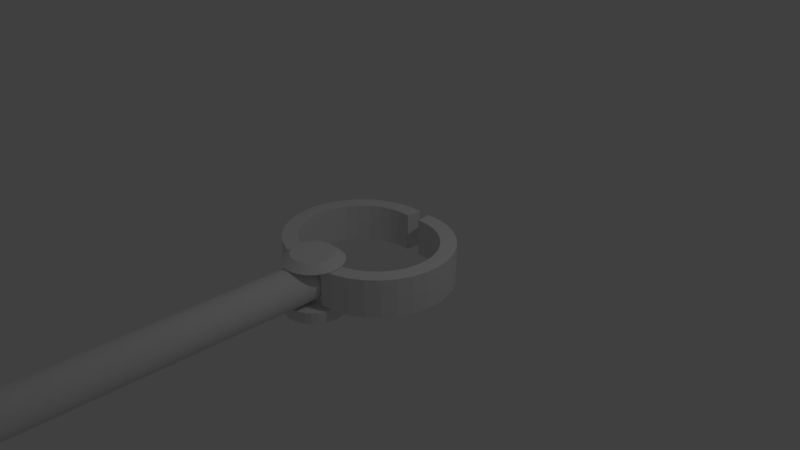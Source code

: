# Source: claw-hand-closed.blend  (saved by Blender 2.78.0; exported with 4.5.12 LTS)
import bpy
from mathutils import Matrix  # noqa: F401  (used for matrix-valued properties, if any)

bpy.ops.wm.read_factory_settings(use_empty=True)
scene = bpy.context.scene
scene.name = 'Scene'

# ---- collections
col_collection_1 = bpy.data.collections.new('Collection 1'); scene.collection.children.link(col_collection_1)

# ---- world
world_world = bpy.data.worlds.new('World'); scene.world = world_world
world_world.color = (0.05088, 0.05088, 0.05088)
world_world.use_sun_shadow = False
world_world.sun_shadow_jitter_overblur = 0.0
world_world.cycles.sampling_method = 'MANUAL'

# ---- cameras
cam_camera = bpy.data.cameras.new('Camera')
cam_camera.clip_end = 100.0
cam_camera.lens = 35.0
cam_camera.sensor_width = 32.0
cam_camera.sensor_height = 18.0
cam_camera.ortho_scale = 7.314
cam_camera.dof.focus_distance = 0.0
cam_camera.dof.aperture_fstop = 128.0

# ---- lights
light_lamp = bpy.data.lights.new('Lamp', 'POINT')
light_lamp.transmission_factor = 0.0
light_lamp.cutoff_distance = 30.0
light_lamp.energy = 100.0
light_lamp.shadow_buffer_clip_start = 1.001
light_lamp.shadow_soft_size = 0.1
light_lamp.shadow_maximum_resolution = 0.006
light_lamp.use_absolute_resolution = True

# ---- meshes
me_cylinder_005 = bpy.data.meshes.new('Cylinder.005')
me_cylinder_005.from_pydata([(0.0, 1.0, -1.0), (0.0, 1.0, 1.0), (0.1951, 0.9808, -1.0), (0.1951, 0.9808, 1.0), (0.3827, 0.9239, -1.0), (0.3827, 0.9239, 1.0), (0.5556, 0.8315, -1.0), (0.5556, 0.8315, 1.0), (0.7071, 0.7071, -1.0), (0.7071, 0.7071, 1.0), (0.8315, 0.5556, -1.0), (0.8315, 0.5556, 1.0), (0.9239, 0.3827, -1.0), (0.9239, 0.3827, 1.0), (0.9808, 0.1951, -1.0), (0.9808, 0.1951, 1.0), (1.0, 7.55e-08, -1.0), (1.0, 7.55e-08, 1.0), (0.9808, -0.1951, -1.0), (0.9808, -0.1951, 1.0), (0.9239, -0.3827, -1.0), (0.9239, -0.3827, 1.0), (0.8315, -0.5556, -1.0), (0.8315, -0.5556, 1.0), (0.7071, -0.7071, -1.0), (0.7071, -0.7071, 1.0), (0.5556, -0.8315, -1.0), (0.5556, -0.8315, 1.0), (0.3827, -0.9239, -1.0), (0.3827, -0.9239, 1.0), (0.1951, -0.9808, -1.0), (0.1951, -0.9808, 1.0), (-3.258e-07, -1.0, -1.0), (-3.258e-07, -1.0, 1.0), (-0.1951, -0.9808, -1.0), (-0.1951, -0.9808, 1.0), (-0.3827, -0.9239, -1.0), (-0.3827, -0.9239, 1.0), (-0.5556, -0.8315, -1.0), (-0.5556, -0.8315, 1.0), (-0.7071, -0.7071, -1.0), (-0.7071, -0.7071, 1.0), (-0.8315, -0.5556, -1.0), (-0.8315, -0.5556, 1.0), (-0.9239, -0.3827, -1.0), (-0.9239, -0.3827, 1.0), (-0.9808, -0.1951, -1.0), (-0.9808, -0.1951, 1.0), (-1.0, 9.656e-07, -1.0), (-1.0, 9.656e-07, 1.0), (-0.9808, 0.1951, -1.0), (-0.9808, 0.1951, 1.0), (-0.9239, 0.3827, -1.0), (-0.9239, 0.3827, 1.0), (-0.8315, 0.5556, -1.0), (-0.8315, 0.5556, 1.0), (-0.7071, 0.7071, -1.0), (-0.7071, 0.7071, 1.0), (-0.5556, 0.8315, -1.0), (-0.5556, 0.8315, 1.0), (-0.3827, 0.9239, -1.0), (-0.3827, 0.9239, 1.0), (-0.1951, 0.9808, -1.0), (-0.1951, 0.9808, 1.0)], [], [(0, 1, 3, 2), (2, 3, 5, 4), (4, 5, 7, 6), (6, 7, 9, 8), (8, 9, 11, 10), (10, 11, 13, 12), (12, 13, 15, 14), (14, 15, 17, 16), (16, 17, 19, 18), (18, 19, 21, 20), (20, 21, 23, 22), (22, 23, 25, 24), (24, 25, 27, 26), (26, 27, 29, 28), (28, 29, 31, 30), (30, 31, 33, 32), (32, 33, 35, 34), (34, 35, 37, 36), (36, 37, 39, 38), (38, 39, 41, 40), (40, 41, 43, 42), (42, 43, 45, 44), (44, 45, 47, 46), (46, 47, 49, 48), (48, 49, 51, 50), (50, 51, 53, 52), (52, 53, 55, 54), (54, 55, 57, 56), (56, 57, 59, 58), (58, 59, 61, 60), (3, 1, 63, 61, 59, 57, 55, 53, 51, 49, 47, 45, 43, 41, 39, 37, 35, 33, 31, 29, 27, 25, 23, 21, 19, 17, 15, 13, 11, 9, 7, 5), (60, 61, 63, 62), (62, 63, 1, 0), (0, 2, 4, 6, 8, 10, 12, 14, 16, 18, 20, 22, 24, 26, 28, 30, 32, 34, 36, 38, 40, 42, 44, 46, 48, 50, 52, 54, 56, 58, 60, 62)])
me_cylinder_005.use_remesh_preserve_volume = False
me_cylinder_005.use_remesh_preserve_attributes = False
me_cylinder_005.use_mirror_vertex_groups = False
me_cylinder_005.update()
me_cylinder_004 = bpy.data.meshes.new('Cylinder.004')
me_cylinder_004.from_pydata([(0.0, 1.0, -1.0), (0.0, 1.0, 1.0), (0.1951, 0.9808, -1.0), (0.1951, 0.9808, 1.0), (0.3827, 0.9239, -1.0), (0.3827, 0.9239, 1.0), (0.5556, 0.8315, -1.0), (0.5556, 0.8315, 1.0), (0.7071, 0.7071, -1.0), (0.7071, 0.7071, 1.0), (0.8315, 0.5556, -1.0), (0.8315, 0.5556, 1.0), (0.9239, 0.3827, -1.0), (0.9239, 0.3827, 1.0), (0.9808, 0.1951, -1.0), (0.9808, 0.1951, 1.0), (1.0, 7.55e-08, -1.0), (1.0, 7.55e-08, 1.0), (0.9808, -0.1951, -1.0), (0.9808, -0.1951, 1.0), (0.9239, -0.3827, -1.0), (0.9239, -0.3827, 1.0), (0.8315, -0.5556, -1.0), (0.8315, -0.5556, 1.0), (0.7071, -0.7071, -1.0), (0.7071, -0.7071, 1.0), (0.5556, -0.8315, -1.0), (0.5556, -0.8315, 1.0), (0.3827, -0.9239, -1.0), (0.3827, -0.9239, 1.0), (0.1951, -0.9808, -1.0), (0.1951, -0.9808, 1.0), (-3.258e-07, -1.0, -1.0), (-3.258e-07, -1.0, 1.0), (-0.1951, -0.9808, -1.0), (-0.1951, -0.9808, 1.0), (-0.3827, -0.9239, -1.0), (-0.3827, -0.9239, 1.0), (-0.5556, -0.8315, -1.0), (-0.5556, -0.8315, 1.0), (-0.7071, -0.7071, -1.0), (-0.7071, -0.7071, 1.0), (-0.8315, -0.5556, -1.0), (-0.8315, -0.5556, 1.0), (-0.9239, -0.3827, -1.0), (-0.9239, -0.3827, 1.0), (-0.9808, -0.1951, -1.0), (-0.9808, -0.1951, 1.0), (-1.0, 9.656e-07, -1.0), (-1.0, 9.656e-07, 1.0), (-0.9808, 0.1951, -1.0), (-0.9808, 0.1951, 1.0), (-0.9239, 0.3827, -1.0), (-0.9239, 0.3827, 1.0), (-0.8315, 0.5556, -1.0), (-0.8315, 0.5556, 1.0), (-0.7071, 0.7071, -1.0), (-0.7071, 0.7071, 1.0), (-0.5556, 0.8315, -1.0), (-0.5556, 0.8315, 1.0), (-0.3827, 0.9239, -1.0), (-0.3827, 0.9239, 1.0), (-0.1951, 0.9808, -1.0), (-0.1951, 0.9808, 1.0)], [], [(0, 1, 3, 2), (2, 3, 5, 4), (4, 5, 7, 6), (6, 7, 9, 8), (8, 9, 11, 10), (10, 11, 13, 12), (12, 13, 15, 14), (14, 15, 17, 16), (16, 17, 19, 18), (18, 19, 21, 20), (20, 21, 23, 22), (22, 23, 25, 24), (24, 25, 27, 26), (26, 27, 29, 28), (28, 29, 31, 30), (30, 31, 33, 32), (32, 33, 35, 34), (34, 35, 37, 36), (36, 37, 39, 38), (38, 39, 41, 40), (40, 41, 43, 42), (42, 43, 45, 44), (44, 45, 47, 46), (46, 47, 49, 48), (48, 49, 51, 50), (50, 51, 53, 52), (52, 53, 55, 54), (54, 55, 57, 56), (56, 57, 59, 58), (58, 59, 61, 60), (3, 1, 63, 61, 59, 57, 55, 53, 51, 49, 47, 45, 43, 41, 39, 37, 35, 33, 31, 29, 27, 25, 23, 21, 19, 17, 15, 13, 11, 9, 7, 5), (60, 61, 63, 62), (62, 63, 1, 0), (0, 2, 4, 6, 8, 10, 12, 14, 16, 18, 20, 22, 24, 26, 28, 30, 32, 34, 36, 38, 40, 42, 44, 46, 48, 50, 52, 54, 56, 58, 60, 62)])
me_cylinder_004.use_remesh_preserve_volume = False
me_cylinder_004.use_remesh_preserve_attributes = False
me_cylinder_004.use_mirror_vertex_groups = False
me_cylinder_004.update()
me_cylinder_003 = bpy.data.meshes.new('Cylinder.003')
me_cylinder_003.from_pydata([(0.0, 1.0, -1.0), (3.485e-08, 0.7065, 0.2698), (0.1951, 0.9808, -1.0), (0.1378, 0.693, 0.2698), (0.3827, 0.9239, -1.0), (0.2704, 0.6528, 0.2698), (0.5556, 0.8315, -1.0), (0.3925, 0.5875, 0.2698), (0.7071, 0.7071, -1.0), (0.4996, 0.4996, 0.2698), (0.8315, 0.5556, -1.0), (0.5875, 0.3925, 0.2698), (0.9239, 0.3827, -1.0), (0.6528, 0.2704, 0.2698), (0.9808, 0.1951, -1.0), (0.693, 0.1378, 0.2698), (1.0, 7.55e-08, -1.0), (0.7065, 1.37e-07, 0.2698), (0.9808, -0.1951, -1.0), (0.693, -0.1378, 0.2698), (0.9239, -0.3827, -1.0), (0.6528, -0.2704, 0.2698), (0.8315, -0.5556, -1.0), (0.5875, -0.3925, 0.2698), (0.7071, -0.7071, -1.0), (0.4996, -0.4996, 0.2698), (0.5556, -0.8315, -1.0), (0.3925, -0.5875, 0.2698), (0.3827, -0.9239, -1.0), (0.2704, -0.6528, 0.2698), (0.1951, -0.9808, -1.0), (0.1378, -0.693, 0.2698), (-3.258e-07, -1.0, -1.0), (-1.954e-07, -0.7065, 0.2698), (-0.1951, -0.9808, -1.0), (-0.1378, -0.693, 0.2698), (-0.3827, -0.9239, -1.0), (-0.2704, -0.6528, 0.2698), (-0.5556, -0.8315, -1.0), (-0.3925, -0.5875, 0.2698), (-0.7071, -0.7071, -1.0), (-0.4996, -0.4996, 0.2698), (-0.8315, -0.5556, -1.0), (-0.5875, -0.3925, 0.2698), (-0.9239, -0.3827, -1.0), (-0.6528, -0.2704, 0.2698), (-0.9808, -0.1951, -1.0), (-0.693, -0.1378, 0.2698), (-1.0, 9.656e-07, -1.0), (-0.7065, 7.659e-07, 0.2698), (-0.9808, 0.1951, -1.0), (-0.693, 0.1378, 0.2698), (-0.9239, 0.3827, -1.0), (-0.6528, 0.2704, 0.2698), (-0.8315, 0.5556, -1.0), (-0.5875, 0.3925, 0.2698), (-0.7071, 0.7071, -1.0), (-0.4996, 0.4996, 0.2698), (-0.5556, 0.8315, -1.0), (-0.3925, 0.5875, 0.2698), (-0.3827, 0.9239, -1.0), (-0.2704, 0.6528, 0.2698), (-0.1951, 0.9808, -1.0), (-0.1378, 0.693, 0.2698)], [], [(0, 1, 3, 2), (2, 3, 5, 4), (4, 5, 7, 6), (6, 7, 9, 8), (8, 9, 11, 10), (10, 11, 13, 12), (12, 13, 15, 14), (14, 15, 17, 16), (16, 17, 19, 18), (18, 19, 21, 20), (20, 21, 23, 22), (22, 23, 25, 24), (24, 25, 27, 26), (26, 27, 29, 28), (28, 29, 31, 30), (30, 31, 33, 32), (32, 33, 35, 34), (34, 35, 37, 36), (36, 37, 39, 38), (38, 39, 41, 40), (40, 41, 43, 42), (42, 43, 45, 44), (44, 45, 47, 46), (46, 47, 49, 48), (48, 49, 51, 50), (50, 51, 53, 52), (52, 53, 55, 54), (54, 55, 57, 56), (56, 57, 59, 58), (58, 59, 61, 60), (3, 1, 63, 61, 59, 57, 55, 53, 51, 49, 47, 45, 43, 41, 39, 37, 35, 33, 31, 29, 27, 25, 23, 21, 19, 17, 15, 13, 11, 9, 7, 5), (60, 61, 63, 62), (62, 63, 1, 0), (0, 2, 4, 6, 8, 10, 12, 14, 16, 18, 20, 22, 24, 26, 28, 30, 32, 34, 36, 38, 40, 42, 44, 46, 48, 50, 52, 54, 56, 58, 60, 62)])
me_cylinder_003.use_remesh_preserve_volume = False
me_cylinder_003.use_remesh_preserve_attributes = False
me_cylinder_003.use_mirror_vertex_groups = False
me_cylinder_003.update()
me_cylinder_002 = bpy.data.meshes.new('Cylinder.002')
me_cylinder_002.from_pydata([(-0.002348, 0.1027, -0.9042), (-0.002348, 0.1027, 1.096), (-0.002348, -1.897, -0.9042), (-0.002348, -1.897, 1.096), (-0.1974, -1.878, -0.9042), (-0.1974, -1.878, 1.096), (-0.385, -1.821, -0.9042), (-0.385, -1.821, 1.096), (-0.5579, -1.729, -0.9042), (-0.5579, -1.729, 1.096), (-0.7095, -1.604, -0.9042), (-0.7095, -1.604, 1.096), (-0.8338, -1.453, -0.9042), (-0.8338, -1.453, 1.096), (-0.9262, -1.28, -0.9042), (-0.9262, -1.28, 1.096), (-0.9831, -1.092, -0.9042), (-0.9831, -1.092, 1.096), (-1.002, -0.8973, -0.9042), (-1.002, -0.8973, 1.096), (-0.9831, -0.7022, -0.9042), (-0.9831, -0.7022, 1.096), (-0.9262, -0.5146, -0.9042), (-0.9262, -0.5146, 1.096), (-0.8338, -0.3417, -0.9042), (-0.8338, -0.3417, 1.096), (-0.7095, -0.1902, -0.9042), (-0.7095, -0.1902, 1.096), (-0.5579, -0.0658, -0.9042), (-0.5579, -0.0658, 1.096), (-0.385, 0.02661, -0.9042), (-0.385, 0.02661, 1.096), (-0.1974, 0.08351, -0.9042), (-0.1974, 0.08351, 1.096), (-0.002348, -0.1077, 1.096), (-0.002348, -0.1077, -0.9042), (-0.1564, -0.1229, 1.096), (-0.1564, -0.1229, -0.9042), (-0.3045, -0.1678, 1.096), (-0.3045, -0.1678, -0.9042), (-0.7318, -1.199, 1.096), (-0.7318, -1.199, -0.9042), (-0.6588, -1.336, 1.096), (-0.6588, -1.336, -0.9042), (-0.7767, -1.051, 1.096), (-0.7767, -1.051, -0.9042), (-0.5606, -1.456, 1.096), (-0.5606, -1.456, -0.9042), (-0.1564, -1.672, 1.096), (-0.1564, -1.672, -0.9042), (-0.002348, -1.687, 1.096), (-0.002348, -1.687, -0.9042), (-0.3045, -1.627, 1.096), (-0.3045, -1.627, -0.9042), (-0.5606, -0.339, 1.096), (-0.5606, -0.339, -0.9042), (-0.441, -0.2408, 1.096), (-0.441, -0.2408, -0.9042), (-0.6588, -0.4586, 1.096), (-0.6588, -0.4586, -0.9042), (-0.7919, -0.8973, 1.096), (-0.7919, -0.8973, -0.9042), (-0.441, -1.554, 1.096), (-0.441, -1.554, -0.9042), (-0.7767, -0.7432, 1.096), (-0.7767, -0.7432, -0.9042), (-0.7318, -0.5951, 1.096), (-0.7318, -0.5951, -0.9042), (6.787e-06, 0.1025, -0.9042), (6.78e-06, 0.1025, 1.096), (6.78e-06, -1.897, -0.9042), (6.787e-06, -1.897, 1.096), (6.795e-06, -1.687, -0.9042), (6.795e-06, -1.687, 1.096), (6.787e-06, -0.108, -0.9042), (6.787e-06, -0.108, 1.096)], [(3, 50), (1, 34), (68, 35)], [(2, 3, 5, 4), (4, 5, 7, 6), (6, 7, 9, 8), (8, 9, 11, 10), (10, 11, 13, 12), (12, 13, 15, 14), (14, 15, 17, 16), (16, 17, 19, 18), (18, 19, 21, 20), (20, 21, 23, 22), (22, 23, 25, 24), (24, 25, 27, 26), (26, 27, 29, 28), (28, 29, 31, 30), (69, 1, 33, 31, 29, 27, 25, 23, 21, 19, 60, 64, 66, 58, 54, 56, 38, 36, 34, 75), (30, 31, 33, 32), (32, 33, 1, 0), (65, 64, 60, 61), (35, 34, 36, 37), (49, 48, 50, 51), (59, 58, 66, 67), (37, 36, 38, 39), (63, 62, 52, 53), (71, 73, 50, 48, 52, 62, 46, 42, 40, 44, 60, 19, 17, 15, 13, 11, 9, 7, 5, 3), (57, 56, 54, 55), (67, 66, 64, 65), (47, 46, 62, 63), (41, 40, 42, 43), (61, 60, 44, 45), (53, 52, 48, 49), (39, 38, 56, 57), (45, 44, 40, 41), (55, 54, 58, 59), (43, 42, 46, 47), (18, 61, 45, 41, 43, 47, 63, 53, 49, 51, 72, 70, 2, 4, 6, 8, 10, 12, 14, 16), (0, 68, 74, 35, 37, 39, 57, 55, 59, 67, 65, 61, 18, 20, 22, 24, 26, 28, 30, 32), (73, 71, 70, 51), (75, 74, 68, 69)])
me_cylinder_002.use_remesh_preserve_volume = False
me_cylinder_002.use_remesh_preserve_attributes = False
me_cylinder_002.use_mirror_vertex_groups = False
me_cylinder_002.update()
me_cylinder = bpy.data.meshes.new('Cylinder')
me_cylinder.from_pydata([(-0.0009294, 1.887, -2.0), (-0.0009294, 1.887, 0.0001642), (-0.0009298, -0.1133, -2.0), (-0.0009298, -0.1133, 0.0001642), (-0.196, -0.0941, -2.0), (-0.196, -0.0941, 0.0001642), (-0.3836, -0.0372, -2.0), (-0.3836, -0.0372, 0.0001642), (-0.5565, 0.05521, -2.0), (-0.5565, 0.05521, 0.0001642), (-0.708, 0.1796, -2.0), (-0.708, 0.1796, 0.0001642), (-0.8324, 0.3311, -2.0), (-0.8324, 0.3311, 0.0001642), (-0.9248, 0.504, -2.0), (-0.9248, 0.504, 0.0001642), (-0.9817, 0.6916, -2.0), (-0.9817, 0.6916, 0.0001642), (-1.001, 0.8867, -2.0), (-1.001, 0.8867, 0.0001642), (-0.9817, 1.082, -2.0), (-0.9817, 1.082, 0.0001642), (-0.9248, 1.269, -2.0), (-0.9248, 1.269, 0.0001642), (-0.8324, 1.442, -2.0), (-0.8324, 1.442, 0.0001642), (-0.708, 1.594, -2.0), (-0.708, 1.594, 0.0001642), (-0.5565, 1.718, -2.0), (-0.5565, 1.718, 0.0001642), (-0.3836, 1.811, -2.0), (-0.3836, 1.811, 0.0001642), (-0.196, 1.867, -2.0), (-0.196, 1.867, 0.0001642), (-0.0009294, 1.676, 0.0001622), (-0.0009294, 1.676, -2.0), (-0.155, 1.661, 0.0001622), (-0.155, 1.661, -2.0), (-0.3031, 1.616, 0.0001622), (-0.3031, 1.616, -2.0), (-0.7304, 0.5845, 0.0001661), (-0.7304, 0.5845, -2.0), (-0.6574, 0.448, 0.0001661), (-0.6574, 0.448, -2.0), (-0.7753, 0.7326, 0.0001661), (-0.7753, 0.7326, -2.0), (-0.5592, 0.3284, 0.0001661), (-0.5592, 0.3284, -2.0), (-0.155, 0.1123, 0.0001661), (-0.155, 0.1123, -2.0), (-0.0009297, 0.09713, 0.0001622), (-0.0009297, 0.09713, -2.0), (-0.3031, 0.1572, 0.0001661), (-0.3031, 0.1572, -2.0), (-0.5592, 1.445, 0.0001622), (-0.5592, 1.445, -2.0), (-0.4396, 1.543, 0.0001622), (-0.4396, 1.543, -2.0), (-0.6574, 1.325, 0.0001622), (-0.6574, 1.325, -2.0), (-0.7905, 0.8867, 0.0001661), (-0.7905, 0.8867, -2.0), (-0.4396, 0.2302, 0.0001622), (-0.4396, 0.2302, -2.0), (-0.7753, 1.041, 0.0001622), (-0.7753, 1.041, -2.0), (-0.7304, 1.189, 0.0001622), (-0.7304, 1.189, -2.0), (0.001425, 1.886, -2.0), (0.001425, 1.886, 0.0001642), (0.001425, -0.1131, -2.0), (0.001425, -0.1131, 0.0001642), (0.001425, 0.09737, -2.0), (0.001425, 0.09737, 0.0001622), (0.001425, 1.676, -2.0), (0.001425, 1.676, 0.0001622)], [(3, 50), (1, 34), (68, 35)], [(2, 3, 5, 4), (4, 5, 7, 6), (6, 7, 9, 8), (8, 9, 11, 10), (10, 11, 13, 12), (12, 13, 15, 14), (14, 15, 17, 16), (16, 17, 19, 18), (18, 19, 21, 20), (20, 21, 23, 22), (22, 23, 25, 24), (24, 25, 27, 26), (26, 27, 29, 28), (28, 29, 31, 30), (69, 1, 33, 31, 29, 27, 25, 23, 21, 19, 60, 64, 66, 58, 54, 56, 38, 36, 34, 75), (30, 31, 33, 32), (32, 33, 1, 0), (65, 64, 60, 61), (35, 34, 36, 37), (49, 48, 50, 51), (59, 58, 66, 67), (37, 36, 38, 39), (63, 62, 52, 53), (71, 73, 50, 48, 52, 62, 46, 42, 40, 44, 60, 19, 17, 15, 13, 11, 9, 7, 5, 3), (57, 56, 54, 55), (67, 66, 64, 65), (47, 46, 62, 63), (41, 40, 42, 43), (61, 60, 44, 45), (53, 52, 48, 49), (39, 38, 56, 57), (45, 44, 40, 41), (55, 54, 58, 59), (43, 42, 46, 47), (18, 61, 45, 41, 43, 47, 63, 53, 49, 51, 72, 70, 2, 4, 6, 8, 10, 12, 14, 16), (0, 68, 74, 35, 37, 39, 57, 55, 59, 67, 65, 61, 18, 20, 22, 24, 26, 28, 30, 32), (73, 71, 70, 51), (75, 74, 68, 69)])
me_cylinder.use_remesh_preserve_volume = False
me_cylinder.use_remesh_preserve_attributes = False
me_cylinder.use_mirror_vertex_groups = False
me_cylinder.update()

# ---- objects
ob_cylinder_004 = bpy.data.objects.new('Cylinder.004', me_cylinder_005)
ob_cylinder_003 = bpy.data.objects.new('Cylinder.003', me_cylinder_004)
ob_cylinder_002 = bpy.data.objects.new('Cylinder.002', me_cylinder_003)
ob_cylinder_001 = bpy.data.objects.new('Cylinder.001', me_cylinder_002)
ob_cylinder = bpy.data.objects.new('Cylinder', me_cylinder)
ob_lamp = bpy.data.objects.new('Lamp', light_lamp)
ob_camera = bpy.data.objects.new('Camera', cam_camera)

# ---- transforms, parenting, visibility, modifiers, constraints
ob_cylinder_004.location = (0.0, -6.038, 0.0)
ob_cylinder_004.rotation_euler = (1.571, -0.0, 0.0)
ob_cylinder_004.scale = (0.25, 0.25, 5.092)
ob_cylinder_004.lineart.crease_threshold = 0.0
ob_cylinder_003.location = (0.0, -0.8998, -0.3371)
ob_cylinder_003.scale = (0.4, 0.4, 0.076)
ob_cylinder_003.lineart.crease_threshold = 0.0
ob_cylinder_002.location = (0.0, -0.8998, 0.338)
ob_cylinder_002.scale = (0.4, 0.4, 0.076)
ob_cylinder_002.lineart.crease_threshold = 0.0
ob_cylinder_001.location = (0.2477, -0.8973, -0.02437)
ob_cylinder_001.rotation_euler = (0.0, -0.0, -3.054)
ob_cylinder_001.scale = (1.0, 1.0, 0.2543)
ob_cylinder_001.lineart.crease_threshold = 0.0
ob_cylinder.location = (-0.2491, -0.8867, 0.2543)
ob_cylinder.rotation_euler = (0.0, 0.0, -0.08727)
ob_cylinder.scale = (1.0, 1.0, 0.2543)
ob_cylinder.lineart.crease_threshold = 0.0
ob_lamp.location = (4.076, 1.005, 5.904)
ob_lamp.rotation_euler = (0.6503, 0.05522, 1.866)
ob_lamp.lock_rotations_4d = False
ob_lamp.empty_display_type = 'ARROWS'
ob_lamp.color = (0.0, 0.0, 0.0, 0.0)
ob_lamp.lineart.crease_threshold = 0.0
ob_camera.location = (7.481, -6.508, 5.344)
ob_camera.rotation_euler = (1.109, 0.0, 0.8149)
ob_camera.lock_rotations_4d = False
ob_camera.empty_display_type = 'ARROWS'
ob_camera.color = (0.0, 0.0, 0.0, 0.0)
ob_camera.display_type = 'WIRE'
ob_camera.lineart.crease_threshold = 0.0

# ---- collection membership
col_collection_1.objects.link(ob_cylinder_004)
col_collection_1.objects.link(ob_cylinder_003)
col_collection_1.objects.link(ob_cylinder_002)
col_collection_1.objects.link(ob_cylinder_001)
col_collection_1.objects.link(ob_cylinder)
col_collection_1.objects.link(ob_lamp)
col_collection_1.objects.link(ob_camera)

# ---- scene / render settings (as saved in the file)
scene.camera = ob_camera
scene.frame_start = 1; scene.frame_end = 250; scene.frame_set(1)
scene.render.engine = 'BLENDER_EEVEE_NEXT'
scene.render.resolution_percentage = 50
scene.render.dither_intensity = 0.0
scene.cycles.use_denoising = False
scene.cycles.samples = 128
scene.cycles.sampling_pattern = 'TABULATED_SOBOL'
scene.cycles.light_sampling_threshold = 0.0
scene.cycles.use_adaptive_sampling = False
scene.cycles.use_light_tree = False
scene.cycles.blur_glossy = 0.0
scene.cycles.sample_clamp_indirect = 0.0
scene.view_settings.view_transform = 'Standard'
bpy.context.view_layer.update()
